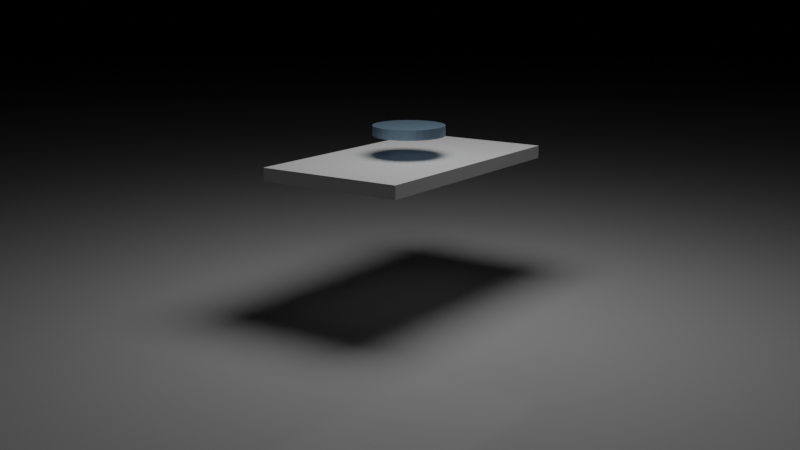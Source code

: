 # Source: Mist_simulation.blend  (saved by Blender 2.90.8; exported with 4.5.12 LTS)
import bpy
from mathutils import Matrix  # noqa: F401  (used for matrix-valued properties, if any)

bpy.ops.wm.read_factory_settings(use_empty=True)
scene = bpy.context.scene
scene.name = 'Scene'

# ---- collections
col_collection = bpy.data.collections.new('Collection'); scene.collection.children.link(col_collection)

# ---- materials (node trees are filled in below, after node groups)
mat_material_002 = bpy.data.materials.new('Material.002')
mat_material_002.use_transparent_shadow = False
mat_smoke_domain_material = bpy.data.materials.new('Smoke Domain Material')
mat_smoke_domain_material.use_transparent_shadow = False
mat_material_001 = bpy.data.materials.new('Material.001')
mat_material_001.use_transparent_shadow = False

# ---- material node trees
mat_material_002.use_nodes = True; mat_material_002.node_tree.nodes.clear()
_N = mat_material_002.node_tree.nodes; _L = mat_material_002.node_tree.links
n0 = _N.new('ShaderNodeBsdfPrincipled'); n0.name = 'Principled BSDF'; n0.location = (10, 300)
n0.distribution = 'GGX'
n0.subsurface_method = 'BURLEY'
n0.inputs[0].default_value = (0.3984, 0.5987, 0.8, 1.0)
n0.inputs[1].default_value = 1.0
n0.inputs[3].default_value = 1.45
n0.inputs[27].default_value = (0.0, 0.0, 0.0, 1.0)
n0.inputs[28].default_value = 1.0
n1 = _N.new('ShaderNodeOutputMaterial'); n1.name = 'Material Output'; n1.location = (300, 300)
_L.new(n0.outputs[0], n1.inputs[0])
n1.is_active_output = True
mat_smoke_domain_material.use_nodes = True; mat_smoke_domain_material.node_tree.nodes.clear()
_N = mat_smoke_domain_material.node_tree.nodes; _L = mat_smoke_domain_material.node_tree.links
n0 = _N.new('ShaderNodeOutputMaterial'); n0.name = 'Material Output'; n0.location = (1513, 150)
n1 = _N.new('ShaderNodeVolumePrincipled'); n1.name = 'Principled Volume'; n1.location = (1113, 150)
n1.inputs[2].default_value = 5.0
n1.inputs[7].default_value = (0.8257, 0.9656, 1.0, 1.0)
n2 = _N.new('ShaderNodeVolumeInfo'); n2.name = 'Volume Info'; n2.location = (70, 46)
n3 = _N.new('ShaderNodeValToRGB'); n3.name = 'ColorRamp'; n3.location = (793, 89)
while len(n3.color_ramp.elements) > 1: n3.color_ramp.elements.remove(n3.color_ramp.elements[-1])
n3.color_ramp.elements[0].position = 0.055; n3.color_ramp.elements[0].color = (0.0, 0.0, 0.0, 1.0)
_e = n3.color_ramp.elements.new(0.155); _e.color = (1.0, 1.0, 1.0, 1.0)
n4 = _N.new('ShaderNodeMath'); n4.name = 'Math'; n4.location = (510, 35)
n4.operation = 'MULTIPLY'
n4.inputs[1].default_value = 1.0
n4.inputs[2].default_value = 0.0
n5 = _N.new('ShaderNodeMath'); n5.name = 'Math.001'; n5.location = (290, 42)
n5.operation = 'MULTIPLY'
n5.inputs[2].default_value = 0.0
n6 = _N.new('ShaderNodeLightPath'); n6.name = 'Light Path'; n6.location = (61, -167)
_L.new(n1.outputs[0], n0.inputs[1])
_L.new(n2.outputs[1], n5.inputs[0])
_L.new(n3.outputs[0], n1.inputs[6])
_L.new(n4.outputs[0], n3.inputs[0])
_L.new(n5.outputs[0], n4.inputs[0])
_L.new(n6.outputs[0], n5.inputs[1])
n0.is_active_output = True
mat_material_001.use_nodes = True; mat_material_001.node_tree.nodes.clear()
_N = mat_material_001.node_tree.nodes; _L = mat_material_001.node_tree.links
n0 = _N.new('ShaderNodeBsdfPrincipled'); n0.name = 'Principled BSDF'; n0.location = (10, 300)
n0.distribution = 'GGX'
n0.subsurface_method = 'BURLEY'
n0.inputs[2].default_value = 0.1
n0.inputs[3].default_value = 1.45
n0.inputs[27].default_value = (0.0, 0.0, 0.0, 1.0)
n0.inputs[28].default_value = 1.0
n1 = _N.new('ShaderNodeOutputMaterial'); n1.name = 'Material Output'; n1.location = (300, 300)
_L.new(n0.outputs[0], n1.inputs[0])
n1.is_active_output = True

# ---- world
world_world = bpy.data.worlds.new('World'); scene.world = world_world
world_world.use_nodes = True; world_world.node_tree.nodes.clear()
_N = world_world.node_tree.nodes; _L = world_world.node_tree.links
n0 = _N.new('ShaderNodeOutputWorld'); n0.name = 'World Output'; n0.location = (300, 300)
n1 = _N.new('ShaderNodeBackground'); n1.name = 'Background'; n1.location = (10, 300)
n1.inputs[0].default_value = (0.0, 0.0, 0.0, 1.0)
_L.new(n1.outputs[0], n0.inputs[0])
n0.is_active_output = True
world_world.color = (0.05088, 0.05088, 0.05088)
world_world.use_sun_shadow = False
world_world.sun_shadow_jitter_overblur = 0.0

# ---- cameras
cam_camera = bpy.data.cameras.new('Camera')

# ---- lights
light_sun = bpy.data.lights.new('Sun', 'POINT')
light_sun.transmission_factor = 0.0
light_sun.energy = 1500.0
light_sun.shadow_soft_size = 3.08
light_sun.shadow_maximum_resolution = 0.006
light_sun.use_absolute_resolution = True

# ---- meshes
me_cube = bpy.data.meshes.new('Cube')
me_cube.from_pydata([(-1.0, -1.0, -1.0), (-1.0, -1.0, 1.0), (-1.0, 1.0, -1.0), (-1.0, 1.0, 1.0), (1.0, -1.0, -1.0), (1.0, -1.0, 1.0), (1.0, 1.0, -1.0), (1.0, 1.0, 1.0)], [], [(0, 1, 3, 2), (2, 3, 7, 6), (6, 7, 5, 4), (4, 5, 1, 0), (2, 6, 4, 0), (7, 3, 1, 5)])
_uv = me_cube.uv_layers.new(name='UVMap')
_uv.uv.foreach_set('vector', [0.375, 0.0, 0.625, 0.0, 0.625, 0.25, 0.375, 0.25, 0.375, 0.25, 0.625, 0.25, 0.625, 0.5, 0.375, 0.5, 0.375, 0.5, 0.625, 0.5, 0.625, 0.75, 0.375, 0.75, 0.375, 0.75, 0.625, 0.75, 0.625, 1.0, 0.375, 1.0, 0.125, 0.5, 0.375, 0.5, 0.375, 0.75, 0.125, 0.75, 0.625, 0.5, 0.875, 0.5, 0.875, 0.75, 0.625, 0.75])
me_cube.use_remesh_fix_poles = True
me_cube.use_remesh_preserve_attributes = False
me_cube.use_mirror_vertex_groups = False
me_cube.update()
me_cylinder = bpy.data.meshes.new('Cylinder')
me_cylinder.from_pydata([(0.0, 1.0, -1.0), (0.0, 1.0, 1.0), (0.1951, 0.9808, -1.0), (0.1951, 0.9808, 1.0), (0.3827, 0.9239, -1.0), (0.3827, 0.9239, 1.0), (0.5556, 0.8315, -1.0), (0.5556, 0.8315, 1.0), (0.7071, 0.7071, -1.0), (0.7071, 0.7071, 1.0), (0.8315, 0.5556, -1.0), (0.8315, 0.5556, 1.0), (0.9239, 0.3827, -1.0), (0.9239, 0.3827, 1.0), (0.9808, 0.1951, -1.0), (0.9808, 0.1951, 1.0), (1.0, 7.55e-08, -1.0), (1.0, 7.55e-08, 1.0), (0.9808, -0.1951, -1.0), (0.9808, -0.1951, 1.0), (0.9239, -0.3827, -1.0), (0.9239, -0.3827, 1.0), (0.8315, -0.5556, -1.0), (0.8315, -0.5556, 1.0), (0.7071, -0.7071, -1.0), (0.7071, -0.7071, 1.0), (0.5556, -0.8315, -1.0), (0.5556, -0.8315, 1.0), (0.3827, -0.9239, -1.0), (0.3827, -0.9239, 1.0), (0.1951, -0.9808, -1.0), (0.1951, -0.9808, 1.0), (-3.258e-07, -1.0, -1.0), (-3.258e-07, -1.0, 1.0), (-0.1951, -0.9808, -1.0), (-0.1951, -0.9808, 1.0), (-0.3827, -0.9239, -1.0), (-0.3827, -0.9239, 1.0), (-0.5556, -0.8315, -1.0), (-0.5556, -0.8315, 1.0), (-0.7071, -0.7071, -1.0), (-0.7071, -0.7071, 1.0), (-0.8315, -0.5556, -1.0), (-0.8315, -0.5556, 1.0), (-0.9239, -0.3827, -1.0), (-0.9239, -0.3827, 1.0), (-0.9808, -0.1951, -1.0), (-0.9808, -0.1951, 1.0), (-1.0, 9.656e-07, -1.0), (-1.0, 9.656e-07, 1.0), (-0.9808, 0.1951, -1.0), (-0.9808, 0.1951, 1.0), (-0.9239, 0.3827, -1.0), (-0.9239, 0.3827, 1.0), (-0.8315, 0.5556, -1.0), (-0.8315, 0.5556, 1.0), (-0.7071, 0.7071, -1.0), (-0.7071, 0.7071, 1.0), (-0.5556, 0.8315, -1.0), (-0.5556, 0.8315, 1.0), (-0.3827, 0.9239, -1.0), (-0.3827, 0.9239, 1.0), (-0.1951, 0.9808, -1.0), (-0.1951, 0.9808, 1.0)], [], [(0, 1, 3, 2), (2, 3, 5, 4), (4, 5, 7, 6), (6, 7, 9, 8), (8, 9, 11, 10), (10, 11, 13, 12), (12, 13, 15, 14), (14, 15, 17, 16), (16, 17, 19, 18), (18, 19, 21, 20), (20, 21, 23, 22), (22, 23, 25, 24), (24, 25, 27, 26), (26, 27, 29, 28), (28, 29, 31, 30), (30, 31, 33, 32), (32, 33, 35, 34), (34, 35, 37, 36), (36, 37, 39, 38), (38, 39, 41, 40), (40, 41, 43, 42), (42, 43, 45, 44), (44, 45, 47, 46), (46, 47, 49, 48), (48, 49, 51, 50), (50, 51, 53, 52), (52, 53, 55, 54), (54, 55, 57, 56), (56, 57, 59, 58), (58, 59, 61, 60), (3, 1, 63, 61, 59, 57, 55, 53, 51, 49, 47, 45, 43, 41, 39, 37, 35, 33, 31, 29, 27, 25, 23, 21, 19, 17, 15, 13, 11, 9, 7, 5), (60, 61, 63, 62), (62, 63, 1, 0), (0, 2, 4, 6, 8, 10, 12, 14, 16, 18, 20, 22, 24, 26, 28, 30, 32, 34, 36, 38, 40, 42, 44, 46, 48, 50, 52, 54, 56, 58, 60, 62)])
_uv = me_cylinder.uv_layers.new(name='UVMap')
_uv.uv.foreach_set('vector', [1.0, 0.5, 1.0, 1.0, 0.9688, 1.0, 0.9688, 0.5, 0.9688, 0.5, 0.9688, 1.0, 0.9375, 1.0, 0.9375, 0.5, 0.9375, 0.5, 0.9375, 1.0, 0.9062, 1.0, 0.9062, 0.5, 0.9062, 0.5, 0.9062, 1.0, 0.875, 1.0, 0.875, 0.5, 0.875, 0.5, 0.875, 1.0, 0.8438, 1.0, 0.8438, 0.5, 0.8438, 0.5, 0.8438, 1.0, 0.8125, 1.0, 0.8125, 0.5, 0.8125, 0.5, 0.8125, 1.0, 0.7812, 1.0, 0.7812, 0.5, 0.7812, 0.5, 0.7812, 1.0, 0.75, 1.0, 0.75, 0.5, 0.75, 0.5, 0.75, 1.0, 0.7188, 1.0, 0.7188, 0.5, 0.7188, 0.5, 0.7188, 1.0, 0.6875, 1.0, 0.6875, 0.5, 0.6875, 0.5, 0.6875, 1.0, 0.6562, 1.0, 0.6562, 0.5, 0.6562, 0.5, 0.6562, 1.0, 0.625, 1.0, 0.625, 0.5, 0.625, 0.5, 0.625, 1.0, 0.5938, 1.0, 0.5938, 0.5, 0.5938, 0.5, 0.5938, 1.0, 0.5625, 1.0, 0.5625, 0.5, 0.5625, 0.5, 0.5625, 1.0, 0.5312, 1.0, 0.5312, 0.5, 0.5312, 0.5, 0.5312, 1.0, 0.5, 1.0, 0.5, 0.5, 0.5, 0.5, 0.5, 1.0, 0.4688, 1.0, 0.4688, 0.5, 0.4688, 0.5, 0.4688, 1.0, 0.4375, 1.0, 0.4375, 0.5, 0.4375, 0.5, 0.4375, 1.0, 0.4062, 1.0, 0.4062, 0.5, 0.4062, 0.5, 0.4062, 1.0, 0.375, 1.0, 0.375, 0.5, 0.375, 0.5, 0.375, 1.0, 0.3438, 1.0, 0.3438, 0.5, 0.3438, 0.5, 0.3438, 1.0, 0.3125, 1.0, 0.3125, 0.5, 0.3125, 0.5, 0.3125, 1.0, 0.2812, 1.0, 0.2812, 0.5, 0.2812, 0.5, 0.2812, 1.0, 0.25, 1.0, 0.25, 0.5, 0.25, 0.5, 0.25, 1.0, 0.2188, 1.0, 0.2188, 0.5, 0.2188, 0.5, 0.2188, 1.0, 0.1875, 1.0, 0.1875, 0.5, 0.1875, 0.5, 0.1875, 1.0, 0.1562, 1.0, 0.1562, 0.5, 0.1562, 0.5, 0.1562, 1.0, 0.125, 1.0, 0.125, 0.5, 0.125, 0.5, 0.125, 1.0, 0.09375, 1.0, 0.09375, 0.5, 0.09375, 0.5, 0.09375, 1.0, 0.0625, 1.0, 0.0625, 0.5, 0.2968, 0.4854, 0.25, 0.49, 0.2032, 0.4854, 0.1582, 0.4717, 0.1167, 0.4496, 0.08029, 0.4197, 0.05045, 0.3833, 0.02827, 0.3418, 0.01461, 0.2968, 0.01, 0.25, 0.01461, 0.2032, 0.02827, 0.1582, 0.05045, 0.1167, 0.08029, 0.08029, 0.1167, 0.05045, 0.1582, 0.02827, 0.2032, 0.01461, 0.25, 0.01, 0.2968, 0.01461, 0.3418, 0.02827, 0.3833, 0.05045, 0.4197, 0.08029, 0.4496, 0.1167, 0.4717, 0.1582, 0.4854, 0.2032, 0.49, 0.25, 0.4854, 0.2968, 0.4717, 0.3418, 0.4496, 0.3833, 0.4197, 0.4197, 0.3833, 0.4496, 0.3418, 0.4717, 0.0625, 0.5, 0.0625, 1.0, 0.03125, 1.0, 0.03125, 0.5, 0.03125, 0.5, 0.03125, 1.0, 0.0, 1.0, 0.0, 0.5, 0.75, 0.49, 0.7968, 0.4854, 0.8418, 0.4717, 0.8833, 0.4496, 0.9197, 0.4197, 0.9496, 0.3833, 0.9717, 0.3418, 0.9854, 0.2968, 0.99, 0.25, 0.9854, 0.2032, 0.9717, 0.1582, 0.9496, 0.1167, 0.9197, 0.08029, 0.8833, 0.05045, 0.8418, 0.02827, 0.7968, 0.01461, 0.75, 0.01, 0.7032, 0.01461, 0.6582, 0.02827, 0.6167, 0.05045, 0.5803, 0.08029, 0.5504, 0.1167, 0.5283, 0.1582, 0.5146, 0.2032, 0.51, 0.25, 0.5146, 0.2968, 0.5283, 0.3418, 0.5504, 0.3833, 0.5803, 0.4197, 0.6167, 0.4496, 0.6582, 0.4717, 0.7032, 0.4854])
me_cylinder.materials.append(mat_material_002)
me_cylinder.use_remesh_fix_poles = True
me_cylinder.use_remesh_preserve_attributes = False
me_cylinder.use_mirror_vertex_groups = False
me_cylinder.update()
me_cube_002 = bpy.data.meshes.new('Cube.002')
me_cube_002.from_pydata([(-1.0, -1.0, -1.0), (-1.0, -1.0, 1.0), (-1.0, 1.0, -1.0), (-1.0, 1.0, 1.0), (1.0, -1.0, -1.0), (1.0, -1.0, 1.0), (1.0, 1.0, -1.0), (1.0, 1.0, 1.0)], [], [(0, 1, 3, 2), (2, 3, 7, 6), (6, 7, 5, 4), (4, 5, 1, 0), (2, 6, 4, 0), (7, 3, 1, 5)])
_uv = me_cube_002.uv_layers.new(name='UVMap')
_uv.uv.foreach_set('vector', [0.375, 0.0, 0.625, 0.0, 0.625, 0.25, 0.375, 0.25, 0.375, 0.25, 0.625, 0.25, 0.625, 0.5, 0.375, 0.5, 0.375, 0.5, 0.625, 0.5, 0.625, 0.75, 0.375, 0.75, 0.375, 0.75, 0.625, 0.75, 0.625, 1.0, 0.375, 1.0, 0.125, 0.5, 0.375, 0.5, 0.375, 0.75, 0.125, 0.75, 0.625, 0.5, 0.875, 0.5, 0.875, 0.75, 0.625, 0.75])
me_cube_002.materials.append(mat_smoke_domain_material)
me_cube_002.use_remesh_fix_poles = True
me_cube_002.use_remesh_preserve_attributes = False
me_cube_002.use_mirror_vertex_groups = False
me_cube_002.update()
me_plane = bpy.data.meshes.new('Plane')
me_plane.from_pydata([(-1.0, -1.0, 0.0), (1.0, -1.0, 0.0), (-1.0, 1.0, 0.0), (1.0, 1.0, 0.0)], [], [(0, 1, 3, 2)])
_uv = me_plane.uv_layers.new(name='UVMap')
_uv.uv.foreach_set('vector', [0.0, 0.0, 1.0, 0.0, 1.0, 1.0, 0.0, 1.0])
me_plane.materials.append(mat_material_001)
me_plane.use_remesh_fix_poles = True
me_plane.use_remesh_preserve_attributes = False
me_plane.use_mirror_vertex_groups = False
me_plane.update()

# ---- objects
ob_cube = bpy.data.objects.new('Cube', me_cube)
ob_cylinder = bpy.data.objects.new('Cylinder', me_cylinder)
ob_smoke_domain = bpy.data.objects.new('Smoke Domain', me_cube_002)
ob_sun = bpy.data.objects.new('Sun', light_sun)
ob_plane = bpy.data.objects.new('Plane', me_plane)
ob_camera = bpy.data.objects.new('Camera', cam_camera)

# ---- transforms, parenting, visibility, modifiers, constraints
ob_cube.location = (0.0, 0.0, 0.0)
ob_cube.scale = (2.082, 3.618, -0.18)
ob_cube.lineart.crease_threshold = 0.0
_m = ob_cube.modifiers.new('Fluid', 'FLUID')
_m.fluid_type = 'EFFECTOR'
ob_cylinder.location = (0.0, 0.0, 0.8939)
ob_cylinder.scale = (1.0, 1.0, 0.1404)
ob_cylinder.display_type = 'WIRE'
ob_cylinder.lineart.crease_threshold = 0.0
_m = ob_cylinder.modifiers.new('Fluid', 'FLUID')
_m.fluid_type = 'FLOW'
ob_smoke_domain.location = (0.0, 0.0, -0.4726)
ob_smoke_domain.scale = (6.117, 6.117, 3.46)
ob_smoke_domain.display_type = 'WIRE'
ob_smoke_domain.lineart.crease_threshold = 0.0
_m = ob_smoke_domain.modifiers.new('Fluid', 'FLUID')
_m.fluid_type = 'DOMAIN'
ob_sun.location = (1.852, -0.6735, 8.535)
ob_sun.rotation_euler = (0.6999, 1.249, -0.07489)
ob_sun.lineart.crease_threshold = 0.0
ob_plane.location = (0.0, 0.0, -3.952)
ob_plane.scale = (229.0, 229.0, 229.0)
ob_plane.lineart.crease_threshold = 0.0
ob_camera.location = (16.97, -24.84, 5.306)
ob_camera.rotation_euler = (1.34, 1.683e-06, 0.6074)
ob_camera.scale = (1.0, 1.0, 1.0)
ob_camera.lineart.crease_threshold = 0.0

# ---- collection membership
col_collection.objects.link(ob_cube)
col_collection.objects.link(ob_cylinder)
col_collection.objects.link(ob_smoke_domain)
col_collection.objects.link(ob_sun)
col_collection.objects.link(ob_plane)
col_collection.objects.link(ob_camera)

# ---- scene / render settings (as saved in the file)
scene.camera = ob_camera
scene.frame_start = 1; scene.frame_end = 250; scene.frame_set(128)
scene.render.engine = 'BLENDER_EEVEE_NEXT'
scene.render.image_settings.file_format = 'FFMPEG'
scene.render.image_settings.color_mode = 'RGB'
scene.render.use_motion_blur = True
scene.cycles.feature_set = 'EXPERIMENTAL'
scene.cycles.samples = 128
scene.cycles.sampling_pattern = 'TABULATED_SOBOL'
scene.cycles.use_light_tree = False
scene.eevee.volumetric_tile_size = '2'
scene.eevee.use_volumetric_shadows = True
scene.eevee.use_gtao = True
scene.eevee.use_raytracing = True
scene.view_settings.view_transform = 'Filmic'
bpy.context.view_layer.update()
